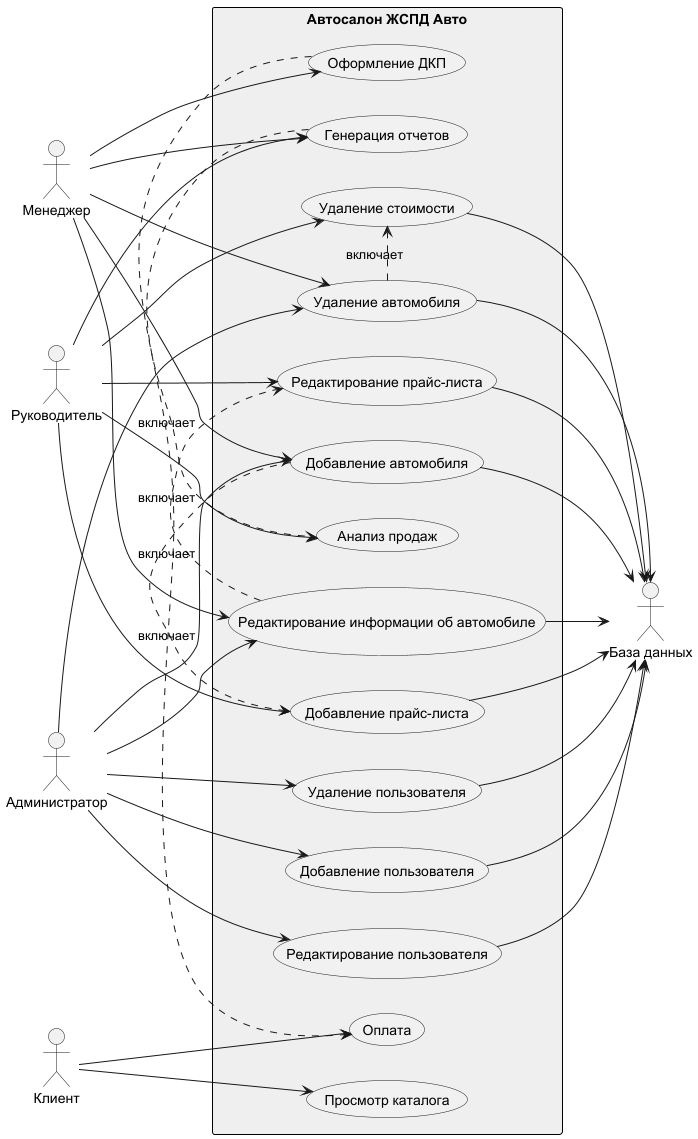

The diagram above was rendered by PlantUML. Its source (embedded in the PNG):
@startuml
left to right direction
skinparam rectangle {
  BackgroundColor #EFEFEF
  BorderColor Black
}

actor Менеджер
actor Руководитель
actor Клиент
actor Администратор
actor "База данных" as DB

rectangle "Автосалон ЖСПД Авто" {
  usecase "Добавление автомобиля" as UC1a
  usecase "Редактирование информации об автомобиле" as UC1b
  usecase "Удаление автомобиля" as UC1c

  usecase "Оформление ДКП" as UC3
  usecase "Генерация отчетов" as UC4
  usecase "Добавление прайс-листа" as UC5a
  usecase "Редактирование прайс-листа" as UC5b
  usecase "Удаление стоимости" as UC5c
  usecase "Просмотр каталога" as UC6
  usecase "Оплата" as UC7
  usecase "Анализ продаж" as UC8
  usecase "Добавление пользователя" as UC9a
  usecase "Редактирование пользователя" as UC9b
  usecase "Удаление пользователя" as UC9c
}

Менеджер --> UC1a
Менеджер --> UC1b
Менеджер --> UC1c
Менеджер --> UC3
Менеджер --> UC4

Руководитель --> UC4
Руководитель --> UC5a
Руководитель --> UC5b
Руководитель --> UC5c
Руководитель --> UC8

Клиент --> UC6
Клиент --> UC7

Администратор --> UC9a
Администратор --> UC9b
Администратор --> UC9c
Администратор --> UC1a
Администратор --> UC1b
Администратор --> UC1c


UC1a .> UC5a : включает
UC1b .> UC5b : включает
UC1c .> UC5c : включает
UC3 .> UC7 : включает
UC4 .> UC8 : включает

UC1a --> DB
UC1b --> DB
UC1c --> DB
UC5a --> DB
UC5b --> DB
UC5c --> DB
UC9a --> DB
UC9b --> DB
UC9c --> DB

@enduml